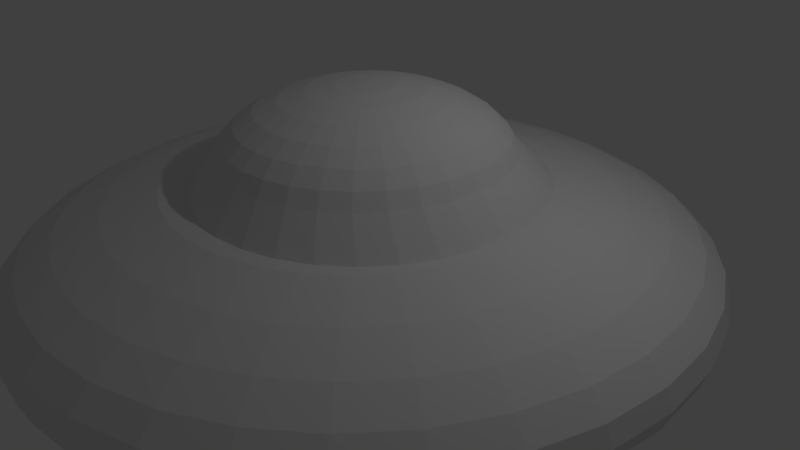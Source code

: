# Source: raumschieff.blend  (saved by Blender 2.79.0; exported with 4.5.12 LTS)
import bpy
from mathutils import Matrix  # noqa: F401  (used for matrix-valued properties, if any)

bpy.ops.wm.read_factory_settings(use_empty=True)
scene = bpy.context.scene
scene.name = 'Scene'

# ---- collections
col_collection_1 = bpy.data.collections.new('Collection 1'); scene.collection.children.link(col_collection_1)

# ---- materials (node trees are filled in below, after node groups)
mat_material_001 = bpy.data.materials.new('Material.001')
mat_material_001.alpha_threshold = 0.0
mat_material_001.use_transparent_shadow = False
mat_material_001.roughness = 0.5

# ---- material node trees

# ---- world
world_world = bpy.data.worlds.new('World'); scene.world = world_world
world_world.color = (0.05088, 0.05088, 0.05088)
world_world.use_sun_shadow = False
world_world.sun_shadow_jitter_overblur = 0.0
world_world.cycles.sampling_method = 'MANUAL'

# ---- cameras
cam_camera = bpy.data.cameras.new('Camera')
cam_camera.clip_end = 100.0
cam_camera.lens = 35.0
cam_camera.sensor_width = 32.0
cam_camera.sensor_height = 18.0
cam_camera.ortho_scale = 7.314
cam_camera.dof.focus_distance = 0.0
cam_camera.dof.aperture_fstop = 128.0

# ---- lights
light_lamp = bpy.data.lights.new('Lamp', 'POINT')
light_lamp.transmission_factor = 0.0
light_lamp.cutoff_distance = 30.0
light_lamp.energy = 100.0
light_lamp.shadow_buffer_clip_start = 1.001
light_lamp.shadow_soft_size = 0.1
light_lamp.shadow_maximum_resolution = 0.006
light_lamp.use_absolute_resolution = True

# ---- meshes
me_cylinder_001 = bpy.data.meshes.new('Cylinder.001')
me_cylinder_001.from_pydata([(-27.8, -0.3137, 1.365), (-26.37, -0.6084, 1.337), (-25.05, -0.88, 1.29), (-23.89, -1.118, 1.228), (-22.94, -1.313, 1.152), (-22.23, -1.459, 1.065), (-21.8, -1.548, 0.9706), (-20.03, -1.515, 0.7203), (-27.77, -0.007242, 1.365), (-26.31, -0.007242, 1.337), (-24.96, -0.007242, 1.29), (-23.78, -0.007242, 1.228), (-22.82, -0.007242, 1.152), (-22.1, -0.007242, 1.065), (-21.65, -0.007242, 0.9706), (-19.85, 0.3767, 0.7203), (-27.8, 0.2992, 1.365), (-26.37, 0.5939, 1.337), (-25.05, 0.8655, 1.29), (-23.89, 1.104, 1.228), (-22.94, 1.299, 1.152), (-22.23, 1.444, 1.065), (-21.8, 1.534, 0.9706), (-20.03, 2.268, 0.7203), (-27.88, 0.5939, 1.365), (-26.54, 1.172, 1.337), (-25.29, 1.705, 1.29), (-24.2, 2.172, 1.228), (-23.31, 2.555, 1.152), (-22.64, 2.84, 1.065), (-22.23, 3.015, 0.9706), (-20.57, 4.087, 0.7203), (-28.03, 0.8655, 1.365), (-26.81, 1.705, 1.337), (-25.69, 2.478, 1.29), (-24.71, 3.156, 1.228), (-23.91, 3.712, 1.152), (-23.31, 4.126, 1.065), (-22.94, 4.38, 0.9706), (-21.43, 5.763, 0.7203), (-29.29, 1.564, 1.365), (-29.29, 3.074, 1.337), (-29.29, 4.466, 1.29), (-29.29, 5.687, 1.228), (-29.29, 6.688, 1.152), (-29.29, 7.89, 0.9706), (-29.23, 10.07, 0.7203), (-27.4, 9.886, 0.7203), (-27.8, 7.739, 0.9706), (-27.88, 7.289, 1.065), (-28.03, 6.559, 1.152), (-28.21, 5.577, 1.228), (-28.44, 4.38, 1.29), (-28.71, 3.015, 1.337), (-28.99, 1.534, 1.365), (-28.71, 1.444, 1.365), (-28.15, 2.84, 1.337), (-27.63, 4.126, 1.29), (-27.18, 5.253, 1.228), (-26.81, 6.178, 1.152), (-26.54, 6.866, 1.065), (-26.37, 7.289, 0.9706), (-25.64, 9.334, 0.7203), (-24.02, 8.438, 0.7203), (-25.05, 6.559, 0.9706), (-25.29, 6.178, 1.065), (-25.69, 5.56, 1.152), (-26.23, 4.727, 1.228), (-26.89, 3.712, 1.29), (-27.63, 2.555, 1.337), (-28.44, 1.299, 1.365), (-28.21, 1.104, 1.365), (-27.18, 2.172, 1.337), (-26.23, 3.156, 1.29), (-25.4, 4.019, 1.228), (-24.71, 4.727, 1.152), (-24.2, 5.253, 1.065), (-23.89, 5.577, 0.9706), (-22.6, 7.232, 0.7203), (-20.57, -3.334, 0.7203), (-22.23, -3.03, 0.9706), (-22.64, -2.854, 1.065), (-23.31, -2.569, 1.152), (-24.2, -2.186, 1.228), (-25.29, -1.719, 1.29), (-26.54, -1.186, 1.337), (-27.88, -0.6084, 1.365), (-21.43, -5.01, 0.7203), (-22.94, -4.395, 0.9706), (-23.31, -4.14, 1.065), (-23.91, -3.727, 1.152), (-24.71, -3.171, 1.228), (-25.69, -2.493, 1.29), (-26.81, -1.719, 1.337), (-28.03, -0.88, 1.365), (-22.6, -6.479, 0.7203), (-23.89, -5.592, 0.9706), (-24.2, -5.268, 1.065), (-24.71, -4.742, 1.152), (-25.4, -4.033, 1.228), (-26.23, -3.171, 1.29), (-27.18, -2.186, 1.337), (-28.21, -1.118, 1.365), (-24.02, -7.685, 0.7203), (-25.05, -6.574, 0.9706), (-25.29, -6.193, 1.065), (-25.69, -5.574, 1.152), (-26.23, -4.742, 1.228), (-26.89, -3.727, 1.29), (-27.63, -2.569, 1.337), (-28.44, -1.313, 1.365), (-25.64, -8.581, 0.7203), (-26.37, -7.304, 0.9706), (-26.54, -6.88, 1.065), (-26.81, -6.193, 1.152), (-27.18, -5.268, 1.228), (-27.63, -4.14, 1.29), (-28.15, -2.854, 1.337), (-28.71, -1.459, 1.365), (-27.4, -9.132, 0.7203), (-27.8, -7.753, 0.9706), (-27.88, -7.304, 1.065), (-28.03, -6.574, 1.152), (-28.21, -5.592, 1.228), (-28.44, -4.395, 1.29), (-28.71, -3.03, 1.337), (-28.99, -1.548, 1.365), (-29.23, -9.319, 0.7203), (-29.29, -7.905, 0.9706), (-29.29, -7.447, 1.065), (-29.29, -6.703, 1.152), (-29.29, -5.701, 1.228), (-29.29, -4.481, 1.29), (-29.29, -3.089, 1.337), (-29.29, -1.578, 1.365), (-31.05, -9.132, 0.7203), (-30.78, -7.753, 0.9706), (-30.69, -7.304, 1.065), (-30.55, -6.574, 1.152), (-30.36, -5.592, 1.228), (-30.13, -4.395, 1.29), (-29.87, -3.03, 1.337), (-29.58, -1.548, 1.365), (-32.81, -8.581, 0.7203), (-32.21, -7.304, 0.9706), (-32.04, -6.88, 1.065), (-31.76, -6.193, 1.152), (-31.39, -5.268, 1.228), (-30.94, -4.14, 1.29), (-30.43, -2.854, 1.337), (-29.87, -1.459, 1.365), (-34.43, -7.685, 0.7203), (-33.53, -6.574, 0.9706), (-33.28, -6.193, 1.065), (-32.88, -5.574, 1.152), (-32.35, -4.742, 1.228), (-31.69, -3.727, 1.29), (-30.94, -2.569, 1.337), (-30.13, -1.313, 1.365), (-35.85, -6.479, 0.7203), (-34.69, -5.592, 0.9706), (-34.37, -5.268, 1.065), (-33.86, -4.742, 1.152), (-33.18, -4.033, 1.228), (-32.35, -3.171, 1.29), (-31.39, -2.186, 1.337), (-30.36, -1.118, 1.365), (-37.02, -5.01, 0.7203), (-35.64, -4.395, 0.9706), (-35.27, -4.14, 1.065), (-34.67, -3.727, 1.152), (-33.86, -3.171, 1.228), (-32.88, -2.493, 1.29), (-31.76, -1.719, 1.337), (-30.55, -0.88, 1.365), (-37.88, -3.334, 0.7203), (-36.34, -3.03, 0.9706), (-35.93, -2.854, 1.065), (-35.27, -2.569, 1.152), (-34.37, -2.186, 1.228), (-33.28, -1.719, 1.29), (-32.04, -1.186, 1.337), (-30.69, -0.6084, 1.365), (-38.42, -1.515, 0.7203), (-36.78, -1.548, 0.9706), (-36.34, -1.459, 1.065), (-35.64, -1.313, 1.152), (-34.69, -1.118, 1.228), (-33.53, -0.88, 1.29), (-32.21, -0.6084, 1.337), (-30.78, -0.3137, 1.365), (-38.6, 0.3767, 0.7203), (-36.92, -0.007239, 0.9706), (-36.48, -0.007242, 1.065), (-35.76, -0.007239, 1.152), (-34.79, -0.007239, 1.228), (-33.61, -0.007242, 1.29), (-32.27, -0.007242, 1.337), (-30.81, -0.007242, 1.365), (-29.29, -0.007242, 1.375), (-38.42, 2.268, 0.7203), (-36.78, 1.534, 0.9706), (-36.34, 1.444, 1.065), (-35.64, 1.299, 1.152), (-34.69, 1.104, 1.228), (-33.53, 0.8655, 1.29), (-32.21, 0.5939, 1.337), (-30.78, 0.2992, 1.365), (-37.88, 4.087, 0.7203), (-36.34, 3.015, 0.9706), (-35.93, 2.84, 1.065), (-35.27, 2.555, 1.152), (-34.37, 2.172, 1.228), (-33.28, 1.705, 1.29), (-32.04, 1.172, 1.337), (-30.69, 0.5939, 1.365), (-37.02, 5.763, 0.7203), (-35.64, 4.38, 0.9706), (-35.27, 4.126, 1.065), (-34.67, 3.712, 1.152), (-33.86, 3.156, 1.228), (-32.88, 2.478, 1.29), (-31.76, 1.705, 1.337), (-30.55, 0.8655, 1.365), (-35.85, 7.232, 0.7203), (-34.69, 5.577, 0.9706), (-34.37, 5.253, 1.065), (-33.86, 4.727, 1.152), (-33.18, 4.019, 1.228), (-32.35, 3.156, 1.29), (-31.39, 2.172, 1.337), (-30.36, 1.104, 1.365), (-34.43, 8.438, 0.7203), (-33.53, 6.559, 0.9706), (-33.28, 6.178, 1.065), (-32.88, 5.56, 1.152), (-32.35, 4.727, 1.228), (-31.69, 3.712, 1.29), (-30.94, 2.555, 1.337), (-30.13, 1.299, 1.365), (-32.81, 9.334, 0.7203), (-32.21, 7.289, 0.9706), (-32.04, 6.866, 1.065), (-31.76, 6.178, 1.152), (-31.39, 5.253, 1.228), (-30.94, 4.126, 1.29), (-30.43, 2.84, 1.337), (-29.87, 1.444, 1.365), (-31.05, 9.886, 0.7203), (-30.78, 7.739, 0.9706), (-30.69, 7.289, 1.065), (-30.55, 6.559, 1.152), (-30.36, 5.577, 1.228), (-30.13, 4.38, 1.29), (-29.87, 3.015, 1.337), (-29.58, 1.534, 1.365), (-29.29, 7.432, 1.065)], [], [(45, 256, 49, 48), (46, 45, 48, 47), (41, 40, 54, 53), (42, 41, 53, 52), (43, 42, 52, 51), (44, 43, 51, 50), (256, 44, 50, 49), (40, 199, 54), (52, 53, 56, 57), (47, 48, 61, 62), (53, 54, 55, 56), (54, 199, 55), (48, 49, 60, 61), (49, 50, 59, 60), (50, 51, 58, 59), (51, 52, 57, 58), (59, 58, 67, 66), (55, 199, 70), (61, 60, 65, 64), (60, 59, 66, 65), (57, 56, 69, 68), (62, 61, 64, 63), (56, 55, 70, 69), (58, 57, 68, 67), (64, 65, 76, 77), (66, 67, 74, 75), (67, 68, 73, 74), (70, 199, 71), (69, 70, 71, 72), (63, 64, 77, 78), (65, 66, 75, 76), (68, 69, 72, 73), (76, 75, 36, 37), (78, 77, 38, 39), (73, 72, 33, 34), (75, 74, 35, 36), (74, 73, 34, 35), (71, 199, 32), (72, 71, 32, 33), (77, 76, 37, 38), (39, 38, 30, 31), (37, 36, 28, 29), (32, 199, 24), (33, 32, 24, 25), (38, 37, 29, 30), (34, 33, 25, 26), (35, 34, 26, 27), (36, 35, 27, 28), (28, 27, 19, 20), (30, 29, 21, 22), (29, 28, 20, 21), (24, 199, 16), (25, 24, 16, 17), (26, 25, 17, 18), (31, 30, 22, 23), (27, 26, 18, 19), (23, 22, 14, 15), (19, 18, 10, 11), (22, 21, 13, 14), (20, 19, 11, 12), (21, 20, 12, 13), (16, 199, 8), (17, 16, 8, 9), (18, 17, 9, 10), (9, 8, 0, 1), (10, 9, 1, 2), (15, 14, 6, 7), (11, 10, 2, 3), (14, 13, 5, 6), (12, 11, 3, 4), (13, 12, 4, 5), (8, 199, 0), (1, 0, 86, 85), (2, 1, 85, 84), (3, 2, 84, 83), (7, 6, 80, 79), (6, 5, 81, 80), (4, 3, 83, 82), (5, 4, 82, 81), (0, 199, 86), (81, 82, 90, 89), (86, 199, 94), (85, 86, 94, 93), (84, 85, 93, 92), (79, 80, 88, 87), (83, 84, 92, 91), (82, 83, 91, 90), (80, 81, 89, 88), (88, 89, 97, 96), (90, 91, 99, 98), (89, 90, 98, 97), (94, 199, 102), (93, 94, 102, 101), (92, 93, 101, 100), (87, 88, 96, 95), (91, 92, 100, 99), (95, 96, 104, 103), (99, 100, 108, 107), (96, 97, 105, 104), (98, 99, 107, 106), (97, 98, 106, 105), (102, 199, 110), (101, 102, 110, 109), (100, 101, 109, 108), (109, 110, 118, 117), (108, 109, 117, 116), (107, 108, 116, 115), (103, 104, 112, 111), (104, 105, 113, 112), (106, 107, 115, 114), (105, 106, 114, 113), (110, 199, 118), (117, 118, 126, 125), (116, 117, 125, 124), (111, 112, 120, 119), (115, 116, 124, 123), (114, 115, 123, 122), (112, 113, 121, 120), (113, 114, 122, 121), (118, 199, 126), (121, 122, 130, 129), (126, 199, 134), (125, 126, 134, 133), (124, 125, 133, 132), (119, 120, 128, 127), (123, 124, 132, 131), (120, 121, 129, 128), (122, 123, 131, 130), (129, 130, 138, 137), (134, 199, 142), (133, 134, 142, 141), (132, 133, 141, 140), (127, 128, 136, 135), (131, 132, 140, 139), (128, 129, 137, 136), (130, 131, 139, 138), (136, 137, 145, 144), (138, 139, 147, 146), (137, 138, 146, 145), (142, 199, 150), (141, 142, 150, 149), (140, 141, 149, 148), (135, 136, 144, 143), (139, 140, 148, 147), (148, 149, 157, 156), (147, 148, 156, 155), (143, 144, 152, 151), (144, 145, 153, 152), (146, 147, 155, 154), (145, 146, 154, 153), (150, 199, 158), (149, 150, 158, 157), (156, 157, 165, 164), (151, 152, 160, 159), (155, 156, 164, 163), (154, 155, 163, 162), (152, 153, 161, 160), (153, 154, 162, 161), (158, 199, 166), (157, 158, 166, 165), (166, 199, 174), (165, 166, 174, 173), (164, 165, 173, 172), (159, 160, 168, 167), (163, 164, 172, 171), (160, 161, 169, 168), (162, 163, 171, 170), (161, 162, 170, 169), (169, 170, 178, 177), (174, 199, 182), (173, 174, 182, 181), (172, 173, 181, 180), (167, 168, 176, 175), (171, 172, 180, 179), (168, 169, 177, 176), (170, 171, 179, 178), (176, 177, 185, 184), (178, 179, 187, 186), (177, 178, 186, 185), (182, 199, 190), (181, 182, 190, 189), (180, 181, 189, 188), (179, 180, 188, 187), (175, 176, 184, 183), (188, 189, 197, 196), (183, 184, 192, 191), (187, 188, 196, 195), (186, 187, 195, 194), (184, 185, 193, 192), (185, 186, 194, 193), (190, 199, 198), (189, 190, 198, 197), (196, 197, 206, 205), (191, 192, 201, 200), (195, 196, 205, 204), (192, 193, 202, 201), (194, 195, 204, 203), (193, 194, 203, 202), (198, 199, 207), (197, 198, 207, 206), (207, 199, 215), (206, 207, 215, 214), (205, 206, 214, 213), (200, 201, 209, 208), (204, 205, 213, 212), (201, 202, 210, 209), (203, 204, 212, 211), (202, 203, 211, 210), (210, 211, 219, 218), (215, 199, 223), (214, 215, 223, 222), (213, 214, 222, 221), (212, 213, 221, 220), (208, 209, 217, 216), (209, 210, 218, 217), (211, 212, 220, 219), (220, 221, 229, 228), (219, 220, 228, 227), (217, 218, 226, 225), (218, 219, 227, 226), (223, 199, 231), (222, 223, 231, 230), (221, 222, 230, 229), (216, 217, 225, 224), (224, 225, 233, 232), (228, 229, 237, 236), (225, 226, 234, 233), (227, 228, 236, 235), (226, 227, 235, 234), (231, 199, 239), (230, 231, 239, 238), (229, 230, 238, 237), (238, 239, 247, 246), (237, 238, 246, 245), (232, 233, 241, 240), (236, 237, 245, 244), (233, 234, 242, 241), (235, 236, 244, 243), (234, 235, 243, 242), (239, 199, 247), (247, 199, 255), (246, 247, 255, 254), (245, 246, 254, 253), (244, 245, 253, 252), (240, 241, 249, 248), (241, 242, 250, 249), (243, 244, 252, 251), (242, 243, 251, 250), (250, 251, 44, 256), (255, 199, 40), (254, 255, 40, 41), (253, 254, 41, 42), (248, 249, 45, 46), (252, 253, 42, 43), (251, 252, 43, 44), (249, 250, 256, 45)])
me_cylinder_001.materials.append(mat_material_001)
me_cylinder_001.use_remesh_preserve_volume = False
me_cylinder_001.use_remesh_preserve_attributes = False
me_cylinder_001.use_mirror_vertex_groups = False
me_cylinder_001.update()
me_cylinder = bpy.data.meshes.new('Cylinder')
me_cylinder.from_pydata([(-25.76, -5.817, -0.4489), (-27.69, -2.851, -0.4867), (-24.2, 5.253, 0.6804), (-22.73, 7.1, 0.6023), (-27.14, -2.39, -0.4867), (-24.68, -4.912, -0.4489), (-22.4, -7.237, -0.3874), (-20.41, -9.275, -0.3047), (-18.77, -10.95, -0.204), (-17.56, -12.19, -0.08901), (-16.81, -12.95, 0.03573), (-16.56, -13.21, 0.1655), (-16.81, -12.95, 0.2952), (-17.56, -12.19, 0.4199), (-18.77, -10.95, 0.5349), (-20.41, -9.275, 0.6357), (-22.4, -7.237, 0.7184), (-24.68, -4.912, 0.689), (-27.14, -2.39, 0.7269), (-26.69, -1.828, 0.7269), (-23.79, -3.81, 0.689), (-21.12, -5.636, 0.7184), (-18.77, -7.237, 0.6357), (-16.85, -8.551, 0.5349), (-15.42, -9.527, 0.4199), (-14.54, -10.13, 0.2952), (-14.25, -10.33, 0.1655), (-14.54, -10.13, 0.03573), (-15.42, -9.527, -0.08901), (-16.85, -8.551, -0.204), (-18.77, -7.237, -0.3047), (-21.12, -5.636, -0.3874), (-23.79, -3.81, -0.4489), (-26.69, -1.828, -0.4867), (-26.36, -1.186, -0.4867), (-23.13, -2.552, -0.4489), (-20.16, -3.81, -0.3874), (-17.56, -4.912, -0.3047), (-15.42, -5.817, -0.204), (-13.84, -6.49, -0.08901), (-12.86, -6.904, 0.03573), (-12.53, -7.044, 0.1655), (-12.86, -6.904, 0.2952), (-13.84, -6.49, 0.4199), (-15.42, -5.817, 0.5349), (-17.56, -4.912, 0.6357), (-20.16, -3.81, 0.7184), (-23.13, -2.552, 0.689), (-26.36, -1.186, 0.7269), (-26.15, -0.4904, 0.7269), (-22.73, -1.186, 0.689), (-19.58, -1.828, 0.7184), (-16.81, -2.39, 0.6357), (-14.54, -2.851, 0.5349), (-12.86, -3.194, 0.4199), (-11.82, -3.405, 0.2952), (-11.47, -3.477, 0.1655), (-11.82, -3.405, 0.03573), (-12.86, -3.194, -0.08901), (-14.54, -2.851, -0.204), (-16.81, -2.39, -0.3047), (-19.58, -1.828, -0.3874), (-22.73, -1.186, -0.4489), (-26.15, -0.4904, -0.4867), (-26.08, 0.2333, -0.4867), (-22.59, 0.2333, -0.4489), (-19.38, 0.2333, -0.3874), (-16.56, 0.2333, -0.3047), (-14.25, 0.2333, -0.204), (-12.53, 0.2333, -0.08901), (-11.47, 0.2333, 0.03573), (-11.11, 0.2333, 0.1655), (-11.47, 0.2333, 0.2952), (-12.53, 0.2333, 0.4199), (-14.25, 0.2333, 0.5349), (-16.56, 0.2333, 0.6357), (-19.38, 0.2333, 0.7184), (-22.59, 0.2333, 0.689), (-26.08, 0.2333, 0.7269), (-26.15, 0.9571, 0.7269), (-22.73, 1.653, 0.689), (-19.58, 2.294, 0.7184), (-16.81, 2.857, 0.6357), (-14.54, 3.318, 0.5349), (-12.86, 3.661, 0.4199), (-11.82, 3.872, 0.2952), (-11.47, 3.943, 0.1655), (-11.82, 3.872, 0.03573), (-12.86, 3.661, -0.08901), (-14.54, 3.318, -0.204), (-16.81, 2.857, -0.3047), (-19.58, 2.294, -0.3874), (-22.73, 1.653, -0.4489), (-26.15, 0.9571, -0.4867), (-26.36, 1.653, -0.4867), (-23.13, 3.018, -0.4489), (-20.16, 4.276, -0.3874), (-17.56, 5.379, -0.3047), (-15.42, 6.284, -0.204), (-13.84, 6.957, -0.08901), (-12.86, 7.371, 0.03573), (-12.53, 7.51, 0.1655), (-12.86, 7.371, 0.2952), (-13.84, 6.957, 0.4199), (-15.42, 6.284, 0.5349), (-17.56, 5.379, 0.6357), (-20.16, 4.276, 0.7184), (-23.13, 3.018, 0.689), (-26.36, 1.653, 0.7269), (-26.69, 2.294, 0.7269), (-23.79, 4.276, 0.689), (-21.12, 6.103, 0.7184), (-18.77, 7.704, 0.6357), (-16.85, 9.018, 0.5349), (-15.42, 9.994, 0.4199), (-14.54, 10.6, 0.2952), (-14.25, 10.8, 0.1655), (-14.54, 10.6, 0.03573), (-15.42, 9.994, -0.08901), (-16.85, 9.018, -0.204), (-18.77, 7.704, -0.3047), (-21.12, 6.103, -0.3874), (-23.79, 4.276, -0.4489), (-26.69, 2.294, -0.4867), (-27.14, 2.857, -0.4867), (-24.68, 5.379, -0.4489), (-22.4, 7.704, -0.3874), (-20.41, 9.741, -0.3047), (-18.77, 11.41, -0.204), (-17.56, 12.66, -0.08901), (-16.81, 13.42, 0.03573), (-16.56, 13.68, 0.1655), (-16.81, 13.42, 0.2952), (-17.56, 12.66, 0.4199), (-18.77, 11.41, 0.5349), (-20.41, 9.741, 0.6357), (-22.4, 7.704, 0.7184), (-24.68, 5.379, 0.689), (-27.14, 2.857, 0.7269), (-27.69, 3.318, 0.7269), (-25.76, 6.284, 0.689), (-23.97, 9.018, 0.7184), (-22.4, 11.41, 0.6357), (-21.12, 13.38, 0.5349), (-20.16, 14.84, 0.4199), (-19.58, 15.74, 0.2952), (-19.38, 16.04, 0.1655), (-19.58, 15.74, 0.03573), (-20.16, 14.84, -0.08901), (-21.12, 13.38, -0.204), (-22.4, 11.41, -0.3047), (-23.97, 9.018, -0.3874), (-25.76, 6.284, -0.4489), (-27.69, 3.318, -0.4867), (-24.12, 8.283, 0.6023), (-25.29, 6.178, 0.6804), (-28.32, 3.661, -0.4867), (-26.99, 6.957, -0.4489), (-25.76, 9.994, -0.3874), (-24.68, 12.66, -0.3047), (-23.79, 14.84, -0.204), (-23.13, 16.46, -0.08901), (-22.73, 17.46, 0.03573), (-22.59, 17.8, 0.1655), (-22.73, 17.46, 0.2952), (-23.13, 16.46, 0.4199), (-23.79, 14.84, 0.5349), (-24.68, 12.66, 0.6357), (-25.76, 9.994, 0.7184), (-26.99, 6.957, 0.689), (-28.32, 3.661, 0.7269), (-25.69, 5.56, 0.5936), (-26.23, 4.727, 0.5175), (-29.0, 3.872, 0.7269), (-28.32, 7.371, 0.689), (-27.69, 10.6, 0.7184), (-27.14, 13.42, 0.6357), (-26.69, 15.74, 0.5349), (-26.36, 17.46, 0.4199), (-26.15, 18.53, 0.2952), (-26.08, 18.88, 0.1655), (-26.15, 18.53, 0.03573), (-26.36, 17.46, -0.08901), (-26.69, 15.74, -0.204), (-27.14, 13.42, -0.3047), (-27.69, 10.6, -0.3874), (-28.32, 7.371, -0.4489), (-29.0, 3.872, -0.4867), (-26.89, 3.712, 0.455), (-27.63, 2.555, 0.4086), (-29.71, 3.943, -0.4867), (-29.71, 7.51, -0.4489), (-29.71, 10.8, -0.3874), (-29.71, 13.68, -0.3047), (-29.71, 16.04, -0.204), (-29.71, 17.8, -0.08901), (-29.71, 18.88, 0.03573), (-29.71, 19.25, 0.1655), (-29.71, 18.88, 0.2952), (-29.71, 17.8, 0.4199), (-29.71, 16.04, 0.5349), (-29.71, 13.68, 0.6357), (-29.71, 10.8, 0.7184), (-29.71, 7.51, 0.689), (-29.71, 3.943, 0.7269), (-28.44, 1.299, 0.38), (-23.97, -8.551, -0.3874), (-22.4, -10.95, -0.3047), (-21.12, -12.91, -0.204), (-20.16, -14.37, -0.08901), (-19.58, -15.27, 0.03573), (-19.38, -15.58, 0.1655), (-19.58, -15.27, 0.2952), (-20.16, -14.37, 0.4199), (-21.12, -12.91, 0.5349), (-22.4, -10.95, 0.6357), (-23.97, -8.551, 0.7184), (-25.76, -5.817, 0.689), (-27.69, -2.851, 0.7269), (-26.99, -6.49, -0.4489), (-28.32, -3.194, -0.4867), (-25.76, -9.527, -0.3874), (-24.68, -12.19, -0.3047), (-23.79, -14.37, -0.204), (-23.13, -16.0, -0.08901), (-22.73, -17.0, 0.03573), (-22.59, -17.34, 0.1655), (-22.73, -17.0, 0.2952), (-23.13, -16.0, 0.4199), (-23.79, -14.37, 0.5349), (-24.68, -12.19, 0.6357), (-25.76, -9.527, 0.7184), (-26.99, -6.49, 0.689), (-28.32, -3.194, 0.7269), (-28.71, 1.444, 0.38), (-28.32, -6.834, -0.4489), (-29.0, -3.405, -0.4867), (-28.15, 2.84, 0.4086), (-27.69, -10.06, -0.3874), (-27.14, -12.95, -0.3047), (-26.69, -15.27, -0.204), (-26.36, -17.0, -0.08901), (-26.15, -18.06, 0.03573), (-26.08, -18.42, 0.1655), (-26.15, -18.06, 0.2952), (-26.36, -17.0, 0.4199), (-26.69, -15.27, 0.5349), (-27.14, -12.95, 0.6357), (-27.69, -10.13, 0.7184), (-28.32, -6.904, 0.689), (-29.0, -3.405, 0.7269), (-27.63, 4.126, 0.455), (-29.71, -6.974, -0.4489), (-29.71, -3.477, -0.4867), (-27.18, 5.253, 0.5175), (-29.71, -10.26, -0.3874), (-29.71, -13.21, -0.3047), (-29.71, -15.58, -0.204), (-29.71, -17.34, -0.08901), (-29.71, -18.42, 0.03573), (-29.71, -18.78, 0.1655), (-29.71, -18.42, 0.2952), (-29.71, -17.34, 0.4199), (-29.71, -15.58, 0.5349), (-29.71, -13.21, 0.6357), (-29.71, -10.33, 0.7184), (-29.71, -7.044, 0.689), (-29.71, -3.477, 0.7269), (-26.81, 6.178, 0.5936), (-31.1, -6.904, -0.4489), (-30.42, -3.405, -0.4867), (-26.54, 6.866, 0.6804), (-31.72, -10.13, -0.3874), (-32.27, -12.95, -0.3047), (-32.73, -15.27, -0.204), (-33.06, -17.0, -0.08901), (-33.27, -18.06, 0.03573), (-33.34, -18.42, 0.1655), (-33.27, -18.06, 0.2952), (-33.06, -17.0, 0.4199), (-32.73, -15.27, 0.5349), (-32.27, -12.95, 0.6357), (-31.72, -10.13, 0.7184), (-31.1, -6.904, 0.689), (-30.42, -3.405, 0.7269), (-25.71, 9.162, 0.6023), (-32.43, -6.49, -0.4489), (-31.1, -3.194, -0.4867), (-33.66, -9.527, -0.3874), (-34.74, -12.19, -0.3047), (-35.63, -14.37, -0.204), (-36.28, -16.0, -0.08901), (-36.69, -17.0, 0.03573), (-36.83, -17.34, 0.1655), (-36.69, -17.0, 0.2952), (-36.28, -16.0, 0.4199), (-35.63, -14.37, 0.5349), (-34.74, -12.19, 0.6357), (-33.66, -9.527, 0.7184), (-32.43, -6.49, 0.689), (-31.1, -3.194, 0.7269), (-33.66, -5.817, -0.4489), (-31.72, -2.851, -0.4867), (-35.45, -8.551, -0.3874), (-37.01, -10.95, -0.3047), (-38.3, -12.91, -0.204), (-39.25, -14.37, -0.08901), (-39.84, -15.27, 0.03573), (-40.04, -15.58, 0.1655), (-39.84, -15.27, 0.2952), (-39.25, -14.37, 0.4199), (-38.3, -12.91, 0.5349), (-37.01, -10.95, 0.6357), (-35.45, -8.551, 0.7184), (-33.66, -5.817, 0.689), (-31.72, -2.851, 0.7269), (-34.74, -4.912, -0.4489), (-32.27, -2.39, -0.4867), (-37.01, -7.237, -0.3874), (-39.01, -9.275, -0.3047), (-40.64, -10.95, -0.204), (-41.86, -12.19, -0.08901), (-42.61, -12.95, 0.03573), (-42.86, -13.21, 0.1655), (-42.61, -12.95, 0.2952), (-41.86, -12.19, 0.4199), (-40.64, -10.95, 0.5349), (-39.01, -9.275, 0.6357), (-37.01, -7.237, 0.7184), (-34.74, -4.912, 0.689), (-32.27, -2.39, 0.7269), (-35.63, -3.81, -0.4489), (-32.73, -1.828, -0.4867), (-38.3, -5.636, -0.3874), (-40.64, -7.237, -0.3047), (-42.57, -8.551, -0.204), (-43.99, -9.527, -0.08901), (-44.87, -10.13, 0.03573), (-45.17, -10.33, 0.1655), (-44.87, -10.13, 0.2952), (-43.99, -9.527, 0.4199), (-42.57, -8.551, 0.5349), (-40.64, -7.237, 0.6357), (-38.3, -5.636, 0.7184), (-35.63, -3.81, 0.689), (-32.73, -1.828, 0.7269), (-29.71, 0.2333, 0.7396), (-36.28, -2.552, -0.4489), (-33.06, -1.186, -0.4867), (-39.25, -3.81, -0.3874), (-41.86, -4.912, -0.3047), (-43.99, -5.817, -0.204), (-45.58, -6.49, -0.08901), (-46.56, -6.904, 0.03573), (-46.89, -7.044, 0.1655), (-46.56, -6.904, 0.2952), (-45.58, -6.49, 0.4199), (-43.99, -5.817, 0.5349), (-41.86, -4.912, 0.6357), (-39.25, -3.81, 0.7184), (-36.28, -2.552, 0.689), (-33.06, -1.186, 0.7269), (-36.69, -1.186, -0.4489), (-33.27, -0.4904, -0.4867), (-39.84, -1.828, -0.3874), (-42.61, -2.39, -0.3047), (-44.87, -2.851, -0.204), (-46.56, -3.194, -0.08901), (-47.6, -3.405, 0.03573), (-47.95, -3.477, 0.1655), (-47.6, -3.405, 0.2952), (-46.56, -3.194, 0.4199), (-44.87, -2.851, 0.5349), (-42.61, -2.39, 0.6357), (-39.84, -1.828, 0.7184), (-36.69, -1.186, 0.689), (-33.27, -0.4904, 0.7269), (-36.83, 0.2333, -0.4489), (-33.34, 0.2333, -0.4867), (-40.04, 0.2333, -0.3874), (-42.86, 0.2333, -0.3047), (-45.17, 0.2333, -0.204), (-46.89, 0.2333, -0.08901), (-47.95, 0.2333, 0.03573), (-48.31, 0.2333, 0.1655), (-47.95, 0.2333, 0.2952), (-46.89, 0.2333, 0.4199), (-45.17, 0.2333, 0.5349), (-42.86, 0.2333, 0.6357), (-40.04, 0.2333, 0.7184), (-36.83, 0.2333, 0.689), (-33.34, 0.2333, 0.7269), (-36.69, 1.653, -0.4489), (-33.27, 0.9571, -0.4867), (-39.84, 2.294, -0.3874), (-42.61, 2.857, -0.3047), (-44.87, 3.318, -0.204), (-46.56, 3.661, -0.08901), (-47.6, 3.872, 0.03573), (-47.95, 3.943, 0.1655), (-47.6, 3.872, 0.2952), (-46.56, 3.661, 0.4199), (-44.87, 3.318, 0.5349), (-42.61, 2.857, 0.6357), (-39.84, 2.294, 0.7184), (-36.69, 1.653, 0.689), (-33.27, 0.9571, 0.7269), (-36.28, 3.018, -0.4489), (-33.06, 1.653, -0.4867), (-39.25, 4.276, -0.3874), (-41.86, 5.379, -0.3047), (-43.99, 6.284, -0.204), (-45.58, 6.957, -0.08901), (-46.56, 7.371, 0.03573), (-46.89, 7.51, 0.1655), (-46.56, 7.371, 0.2952), (-45.58, 6.957, 0.4199), (-43.99, 6.284, 0.5349), (-41.86, 5.379, 0.6357), (-39.25, 4.276, 0.7184), (-36.28, 3.018, 0.689), (-33.06, 1.653, 0.7269), (-35.63, 4.276, -0.4489), (-32.73, 2.294, -0.4867), (-38.3, 6.103, -0.3874), (-40.64, 7.704, -0.3047), (-42.57, 9.018, -0.204), (-43.99, 9.994, -0.08901), (-44.87, 10.6, 0.03573), (-45.17, 10.8, 0.1655), (-44.87, 10.6, 0.2952), (-43.99, 9.994, 0.4199), (-42.57, 9.018, 0.5349), (-40.64, 7.704, 0.6357), (-38.3, 6.103, 0.7184), (-35.63, 4.276, 0.689), (-32.73, 2.294, 0.7269), (-27.43, 9.703, 0.6023), (-34.74, 5.379, -0.4489), (-32.27, 2.857, -0.4867), (-27.88, 7.289, 0.6804), (-37.01, 7.704, -0.3874), (-39.01, 9.741, -0.3047), (-40.64, 11.41, -0.204), (-41.86, 12.66, -0.08901), (-42.61, 13.42, 0.03573), (-42.86, 13.68, 0.1655), (-42.61, 13.42, 0.2952), (-41.86, 12.66, 0.4199), (-40.64, 11.41, 0.5349), (-39.01, 9.741, 0.6357), (-37.01, 7.704, 0.7184), (-34.74, 5.379, 0.689), (-32.27, 2.857, 0.7269), (-28.03, 6.559, 0.5936), (-33.66, 6.284, -0.4489), (-31.72, 3.318, -0.4867), (-28.21, 5.577, 0.5175), (-35.45, 9.018, -0.3874), (-37.01, 11.41, -0.3047), (-38.3, 13.38, -0.204), (-39.25, 14.84, -0.08901), (-39.84, 15.74, 0.03573), (-40.04, 16.04, 0.1655), (-39.84, 15.74, 0.2952), (-39.25, 14.84, 0.4199), (-38.3, 13.38, 0.5349), (-37.01, 11.41, 0.6357), (-35.45, 9.018, 0.7184), (-33.66, 6.284, 0.689), (-31.72, 3.318, 0.7269), (-28.44, 4.38, 0.455), (-32.43, 6.957, -0.4489), (-31.1, 3.661, -0.4867), (-28.71, 3.015, 0.4086), (-33.66, 9.994, -0.3874), (-34.74, 12.66, -0.3047), (-35.63, 14.84, -0.204), (-36.28, 16.46, -0.08901), (-36.69, 17.46, 0.03573), (-36.83, 17.8, 0.1655), (-36.69, 17.46, 0.2952), (-36.28, 16.46, 0.4199), (-35.63, 14.84, 0.5349), (-34.74, 12.66, 0.6357), (-33.66, 9.994, 0.7184), (-32.43, 6.957, 0.689), (-31.1, 3.661, 0.7269), (-28.99, 1.534, 0.38), (-31.1, 7.371, -0.4489), (-30.42, 3.872, -0.4867), (-31.72, 10.6, -0.3874), (-32.27, 13.42, -0.3047), (-32.73, 15.74, -0.204), (-33.06, 17.46, -0.08901), (-33.27, 18.53, 0.03573), (-33.34, 18.88, 0.1655), (-33.27, 18.53, 0.2952), (-33.06, 17.46, 0.4199), (-32.73, 15.74, 0.5349), (-32.27, 13.42, 0.6357), (-31.72, 10.6, 0.7184), (-31.1, 7.371, 0.689), (-30.42, 3.872, 0.7269), (-29.71, 0.2333, -0.4995), (-29.29, 4.466, 0.455), (-29.29, 5.687, 0.5175), (-29.29, 6.688, 0.5936), (-29.29, 7.432, 0.6804), (-29.23, 9.886, 0.6023), (-24.71, 4.727, 0.5936), (-25.4, 4.019, 0.5175), (-26.23, 3.156, 0.455), (-27.18, 2.172, 0.4086), (-28.21, 1.104, 0.38), (-23.31, 4.126, 0.6804), (-21.58, 5.66, 0.6023), (-23.91, 3.712, 0.5936), (-24.71, 3.156, 0.5175), (-25.69, 2.478, 0.455), (-26.81, 1.705, 0.4086), (-28.03, 0.8655, 0.38), (-22.64, 2.84, 0.6804), (-20.73, 4.016, 0.6023), (-23.31, 2.555, 0.5936), (-24.2, 2.172, 0.5175), (-25.29, 1.705, 0.455), (-26.54, 1.172, 0.4086), (-27.88, 0.5939, 0.38), (-22.23, 1.444, 0.6804), (-20.21, 2.232, 0.6023), (-22.94, 1.299, 0.5936), (-23.89, 1.104, 0.5175), (-25.05, 0.8655, 0.455), (-26.37, 0.5939, 0.4086), (-27.8, 0.2992, 0.38), (-22.1, -0.007242, 0.6804), (-20.03, 0.3767, 0.6023), (-22.82, -0.007242, 0.5936), (-23.78, -0.007242, 0.5175), (-24.96, -0.007242, 0.455), (-26.31, -0.007242, 0.4086), (-27.77, -0.007242, 0.38), (-22.23, -1.459, 0.6804), (-20.21, -1.478, 0.6023), (-22.94, -1.313, 0.5936), (-23.89, -1.118, 0.5175), (-25.05, -0.88, 0.455), (-26.37, -0.6084, 0.4086), (-27.8, -0.3137, 0.38), (-22.64, -2.854, 0.6804), (-20.73, -3.262, 0.6023), (-23.31, -2.569, 0.5936), (-24.2, -2.186, 0.5175), (-25.29, -1.719, 0.455), (-26.54, -1.186, 0.4086), (-27.88, -0.6084, 0.38), (-23.31, -4.14, 0.6804), (-21.58, -4.906, 0.6023), (-23.91, -3.727, 0.5936), (-24.71, -3.171, 0.5175), (-25.69, -2.493, 0.455), (-26.81, -1.719, 0.4086), (-28.03, -0.88, 0.38), (-24.2, -5.268, 0.6804), (-22.73, -6.347, 0.6023), (-24.71, -4.742, 0.5936), (-25.4, -4.033, 0.5175), (-26.23, -3.171, 0.455), (-27.18, -2.186, 0.4086), (-28.21, -1.118, 0.38), (-25.29, -6.193, 0.6804), (-24.12, -7.53, 0.6023), (-25.69, -5.574, 0.5936), (-26.23, -4.742, 0.5175), (-26.89, -3.727, 0.455), (-27.63, -2.569, 0.4086), (-28.44, -1.313, 0.38), (-26.54, -6.88, 0.6804), (-25.71, -8.408, 0.6023), (-26.81, -6.193, 0.5936), (-27.18, -5.268, 0.5175), (-27.63, -4.14, 0.455), (-28.15, -2.854, 0.4086), (-28.71, -1.459, 0.38), (-27.88, -7.304, 0.6804), (-27.43, -8.95, 0.6023), (-28.03, -6.574, 0.5936), (-28.21, -5.592, 0.5175), (-28.44, -4.395, 0.455), (-28.71, -3.03, 0.4086), (-28.99, -1.548, 0.38), (-29.29, -7.447, 0.6804), (-29.23, -9.132, 0.6023), (-29.29, -6.703, 0.5936), (-29.29, -5.701, 0.5175), (-29.29, -4.481, 0.455), (-29.29, -3.089, 0.4086), (-29.29, -1.578, 0.38), (-30.69, -7.304, 0.6804), (-31.02, -8.95, 0.6023), (-30.55, -6.574, 0.5936), (-30.36, -5.592, 0.5175), (-30.13, -4.395, 0.455), (-29.87, -3.03, 0.4086), (-29.58, -1.548, 0.38), (-32.04, -6.88, 0.6804), (-32.74, -8.408, 0.6023), (-31.76, -6.193, 0.5936), (-31.39, -5.268, 0.5175), (-30.94, -4.14, 0.455), (-30.43, -2.854, 0.4086), (-29.87, -1.459, 0.38), (-33.28, -6.193, 0.6804), (-34.33, -7.53, 0.6023), (-32.88, -5.574, 0.5936), (-32.35, -4.742, 0.5175), (-31.69, -3.727, 0.455), (-30.94, -2.569, 0.4086), (-30.13, -1.313, 0.38), (-34.37, -5.268, 0.6804), (-35.73, -6.347, 0.6023), (-33.86, -4.742, 0.5936), (-33.18, -4.033, 0.5175), (-32.35, -3.171, 0.455), (-31.39, -2.186, 0.4086), (-30.36, -1.118, 0.38), (-35.27, -4.14, 0.6804), (-36.87, -4.906, 0.6023), (-34.67, -3.727, 0.5936), (-33.86, -3.171, 0.5175), (-32.88, -2.493, 0.455), (-31.76, -1.719, 0.4086), (-30.55, -0.88, 0.38), (-29.29, -0.007242, 0.3704), (-35.93, -2.854, 0.6804), (-37.72, -3.262, 0.6023), (-35.27, -2.569, 0.5936), (-34.37, -2.186, 0.5175), (-33.28, -1.719, 0.455), (-32.04, -1.186, 0.4086), (-30.69, -0.6084, 0.38), (-36.34, -1.459, 0.6804), (-38.24, -1.478, 0.6023), (-35.64, -1.313, 0.5936), (-34.69, -1.118, 0.5175), (-33.53, -0.88, 0.455), (-32.21, -0.6084, 0.4086), (-30.78, -0.3137, 0.38), (-36.48, -0.007242, 0.6804), (-38.42, 0.3767, 0.6023), (-35.76, -0.007239, 0.5936), (-34.79, -0.007239, 0.5175), (-33.61, -0.007242, 0.455), (-32.27, -0.007242, 0.4086), (-30.81, -0.007242, 0.38), (-36.34, 1.444, 0.6804), (-38.24, 2.232, 0.6023), (-35.64, 1.299, 0.5936), (-34.69, 1.104, 0.5175), (-33.53, 0.8655, 0.455), (-32.21, 0.5939, 0.4086), (-30.78, 0.2992, 0.38), (-35.93, 2.84, 0.6804), (-37.72, 4.016, 0.6023), (-35.27, 2.555, 0.5936), (-34.37, 2.172, 0.5175), (-33.28, 1.705, 0.455), (-32.04, 1.172, 0.4086), (-30.69, 0.5939, 0.38), (-35.27, 4.126, 0.6804), (-36.87, 5.66, 0.6023), (-34.67, 3.712, 0.5936), (-33.86, 3.156, 0.5175), (-32.88, 2.478, 0.455), (-31.76, 1.705, 0.4086), (-30.55, 0.8655, 0.38), (-34.37, 5.253, 0.6804), (-35.73, 7.1, 0.6023), (-33.86, 4.727, 0.5936), (-33.18, 4.019, 0.5175), (-32.35, 3.156, 0.455), (-31.39, 2.172, 0.4086), (-30.36, 1.104, 0.38), (-33.28, 6.178, 0.6804), (-34.33, 8.283, 0.6023), (-32.88, 5.56, 0.5936), (-32.35, 4.727, 0.5175), (-31.69, 3.712, 0.455), (-30.94, 2.555, 0.4086), (-30.13, 1.299, 0.38), (-32.04, 6.866, 0.6804), (-32.74, 9.162, 0.6023), (-31.76, 6.178, 0.5936), (-31.39, 5.253, 0.5175), (-30.94, 4.126, 0.455), (-30.43, 2.84, 0.4086), (-29.87, 1.444, 0.38), (-30.69, 7.289, 0.6804), (-31.02, 9.703, 0.6023), (-30.55, 6.559, 0.5936), (-30.36, 5.577, 0.5175), (-30.13, 4.38, 0.455), (-29.87, 3.015, 0.4086), (-29.58, 1.534, 0.38), (-29.29, 3.074, 0.4086), (-29.29, 1.564, 0.38)], [], [(18, 346, 218), (22, 21, 16, 15), (32, 31, 6, 5), (25, 24, 13, 12), (27, 26, 11, 10), (29, 28, 9, 8), (504, 33, 4), (504, 34, 33), (42, 43, 24, 25), (40, 41, 26, 27), (35, 36, 31, 32), (45, 46, 21, 22), (46, 47, 20, 21), (41, 42, 25, 26), (39, 40, 27, 28), (61, 60, 37, 36), (50, 49, 48, 47), (58, 57, 40, 39), (504, 63, 34), (56, 55, 42, 41), (57, 56, 41, 40), (59, 58, 39, 38), (51, 50, 47, 46), (77, 78, 49, 50), (68, 69, 58, 59), (67, 68, 59, 60), (73, 74, 53, 54), (504, 64, 63), (74, 75, 52, 53), (23, 22, 15, 14), (75, 76, 51, 52), (28, 27, 10, 9), (11, 12, 212, 211), (103, 104, 83, 84), (72, 73, 54, 55), (24, 23, 14, 13), (76, 77, 50, 51), (55, 54, 43, 42), (65, 66, 61, 62), (52, 51, 46, 45), (53, 52, 45, 44), (70, 71, 56, 57), (44, 45, 22, 23), (37, 38, 29, 30), (63, 62, 35, 34), (33, 32, 5, 4), (36, 37, 30, 31), (19, 346, 18), (48, 346, 19), (20, 19, 18, 17), (69, 70, 57, 58), (71, 72, 55, 56), (60, 59, 38, 37), (64, 65, 62, 63), (54, 53, 44, 43), (66, 67, 60, 61), (62, 61, 36, 35), (38, 39, 28, 29), (49, 346, 48), (43, 44, 23, 24), (30, 29, 8, 7), (47, 48, 19, 20), (21, 20, 17, 16), (34, 35, 32, 33), (26, 25, 12, 11), (138, 346, 109), (89, 88, 69, 68), (78, 346, 49), (97, 98, 89, 90), (92, 91, 66, 65), (107, 108, 79, 80), (104, 105, 82, 83), (98, 99, 88, 89), (82, 81, 76, 75), (88, 87, 70, 69), (95, 96, 91, 92), (105, 106, 81, 82), (85, 84, 73, 72), (504, 94, 93), (83, 82, 75, 74), (106, 107, 80, 81), (96, 97, 90, 91), (90, 89, 68, 67), (93, 92, 65, 64), (94, 95, 92, 93), (79, 346, 78), (87, 86, 71, 70), (99, 100, 87, 88), (80, 79, 78, 77), (100, 101, 86, 87), (84, 83, 74, 73), (81, 80, 77, 76), (102, 103, 84, 85), (504, 93, 64), (101, 102, 85, 86), (86, 85, 72, 71), (91, 90, 67, 66), (153, 152, 125, 124), (125, 126, 121, 122), (129, 130, 117, 118), (110, 109, 108, 107), (111, 110, 107, 106), (134, 135, 112, 113), (128, 129, 118, 119), (133, 134, 113, 114), (114, 113, 104, 103), (116, 115, 102, 101), (122, 121, 96, 95), (118, 117, 100, 99), (124, 125, 122, 123), (120, 119, 98, 97), (136, 137, 110, 111), (112, 111, 106, 105), (115, 114, 103, 102), (127, 128, 119, 120), (132, 133, 114, 115), (109, 346, 108), (121, 120, 97, 96), (117, 116, 101, 100), (119, 118, 99, 98), (126, 127, 120, 121), (113, 112, 105, 104), (108, 346, 79), (135, 136, 111, 112), (131, 132, 115, 116), (130, 131, 116, 117), (504, 123, 94), (137, 138, 109, 110), (123, 122, 95, 94), (196, 197, 180, 181), (170, 346, 139), (164, 165, 144, 145), (145, 144, 133, 132), (146, 145, 132, 131), (143, 142, 135, 134), (159, 160, 149, 150), (161, 162, 147, 148), (141, 140, 137, 136), (148, 147, 130, 129), (142, 141, 136, 135), (144, 143, 134, 133), (158, 159, 150, 151), (139, 346, 138), (504, 124, 123), (163, 164, 145, 146), (157, 158, 151, 152), (169, 170, 139, 140), (152, 151, 126, 125), (147, 146, 131, 130), (167, 168, 141, 142), (156, 157, 152, 153), (140, 139, 138, 137), (165, 166, 143, 144), (166, 167, 142, 143), (150, 149, 128, 127), (160, 161, 148, 149), (162, 163, 146, 147), (149, 148, 129, 128), (168, 169, 140, 141), (504, 153, 124), (151, 150, 127, 126), (204, 346, 173), (181, 180, 163, 162), (193, 194, 183, 184), (185, 184, 159, 158), (504, 156, 153), (203, 204, 173, 174), (200, 201, 176, 177), (186, 185, 158, 157), (183, 182, 161, 160), (504, 190, 187), (201, 202, 175, 176), (199, 200, 177, 178), (179, 178, 165, 164), (191, 192, 185, 186), (182, 181, 162, 161), (202, 203, 174, 175), (192, 193, 184, 185), (175, 174, 169, 168), (174, 173, 170, 169), (195, 196, 181, 182), (184, 183, 160, 159), (176, 175, 168, 167), (178, 177, 166, 165), (190, 191, 186, 187), (198, 199, 178, 179), (504, 187, 156), (180, 179, 164, 163), (197, 198, 179, 180), (194, 195, 182, 183), (173, 346, 170), (187, 186, 157, 156), (177, 176, 167, 166), (9, 10, 210, 209), (12, 13, 213, 212), (6, 7, 207, 206), (17, 18, 218, 217), (8, 9, 209, 208), (7, 8, 208, 207), (10, 11, 211, 210), (4, 5, 0, 1), (15, 16, 216, 215), (16, 17, 217, 216), (504, 4, 1), (13, 14, 214, 213), (5, 6, 206, 0), (14, 15, 215, 214), (212, 213, 228, 227), (209, 210, 225, 224), (218, 346, 233), (217, 218, 233, 232), (208, 209, 224, 223), (210, 211, 226, 225), (214, 215, 230, 229), (215, 216, 231, 230), (211, 212, 227, 226), (207, 208, 223, 222), (1, 0, 219, 220), (206, 207, 222, 221), (504, 1, 220), (216, 217, 232, 231), (0, 206, 221, 219), (213, 214, 229, 228), (231, 232, 249, 248), (228, 229, 246, 245), (224, 225, 242, 241), (219, 221, 238, 235), (230, 231, 248, 247), (233, 346, 250), (223, 224, 241, 240), (222, 223, 240, 239), (232, 233, 250, 249), (225, 226, 243, 242), (229, 230, 247, 246), (221, 222, 239, 238), (220, 219, 235, 236), (226, 227, 244, 243), (504, 220, 236), (227, 228, 245, 244), (236, 235, 252, 253), (243, 244, 261, 260), (244, 245, 262, 261), (248, 249, 266, 265), (504, 236, 253), (245, 246, 263, 262), (235, 238, 255, 252), (250, 346, 267), (241, 242, 259, 258), (240, 241, 258, 257), (247, 248, 265, 264), (239, 240, 257, 256), (249, 250, 267, 266), (246, 247, 264, 263), (238, 239, 256, 255), (242, 243, 260, 259), (256, 257, 274, 273), (255, 256, 273, 272), (259, 260, 277, 276), (260, 261, 278, 277), (261, 262, 279, 278), (253, 252, 269, 270), (265, 266, 283, 282), (504, 253, 270), (252, 255, 272, 269), (262, 263, 280, 279), (267, 346, 284), (258, 259, 276, 275), (264, 265, 282, 281), (266, 267, 284, 283), (257, 258, 275, 274), (263, 264, 281, 280), (284, 346, 300), (283, 284, 300, 299), (274, 275, 291, 290), (273, 274, 290, 289), (276, 277, 293, 292), (280, 281, 297, 296), (277, 278, 294, 293), (272, 273, 289, 288), (278, 279, 295, 294), (270, 269, 286, 287), (504, 270, 287), (282, 283, 299, 298), (269, 272, 288, 286), (279, 280, 296, 295), (275, 276, 292, 291), (281, 282, 298, 297), (291, 292, 307, 306), (286, 288, 303, 301), (297, 298, 313, 312), (300, 346, 315), (290, 291, 306, 305), (289, 290, 305, 304), (299, 300, 315, 314), (292, 293, 308, 307), (296, 297, 312, 311), (288, 289, 304, 303), (287, 286, 301, 302), (293, 294, 309, 308), (504, 287, 302), (294, 295, 310, 309), (298, 299, 314, 313), (295, 296, 311, 310), (313, 314, 329, 328), (504, 302, 317), (310, 311, 326, 325), (301, 303, 318, 316), (315, 346, 330), (306, 307, 322, 321), (305, 306, 321, 320), (312, 313, 328, 327), (304, 305, 320, 319), (314, 315, 330, 329), (311, 312, 327, 326), (303, 304, 319, 318), (307, 308, 323, 322), (302, 301, 316, 317), (308, 309, 324, 323), (309, 310, 325, 324), (323, 324, 339, 338), (324, 325, 340, 339), (317, 316, 331, 332), (328, 329, 344, 343), (504, 317, 332), (316, 318, 333, 331), (325, 326, 341, 340), (330, 346, 345), (321, 322, 337, 336), (327, 328, 343, 342), (329, 330, 345, 344), (320, 321, 336, 335), (326, 327, 342, 341), (319, 320, 335, 334), (318, 319, 334, 333), (322, 323, 338, 337), (334, 335, 351, 350), (337, 338, 354, 353), (341, 342, 358, 357), (338, 339, 355, 354), (333, 334, 350, 349), (339, 340, 356, 355), (332, 331, 347, 348), (504, 332, 348), (343, 344, 360, 359), (331, 333, 349, 347), (340, 341, 357, 356), (336, 337, 353, 352), (342, 343, 359, 358), (345, 346, 361), (344, 345, 361, 360), (335, 336, 352, 351), (351, 352, 367, 366), (350, 351, 366, 365), (360, 361, 376, 375), (353, 354, 369, 368), (357, 358, 373, 372), (349, 350, 365, 364), (348, 347, 362, 363), (354, 355, 370, 369), (504, 348, 363), (355, 356, 371, 370), (359, 360, 375, 374), (356, 357, 372, 371), (352, 353, 368, 367), (347, 349, 364, 362), (358, 359, 374, 373), (361, 346, 376), (362, 364, 379, 377), (376, 346, 391), (367, 368, 383, 382), (366, 367, 382, 381), (373, 374, 389, 388), (365, 366, 381, 380), (375, 376, 391, 390), (372, 373, 388, 387), (364, 365, 380, 379), (368, 369, 384, 383), (363, 362, 377, 378), (369, 370, 385, 384), (370, 371, 386, 385), (374, 375, 390, 389), (504, 363, 378), (371, 372, 387, 386), (389, 390, 405, 404), (504, 378, 393), (377, 379, 394, 392), (386, 387, 402, 401), (391, 346, 406), (382, 383, 398, 397), (388, 389, 404, 403), (390, 391, 406, 405), (381, 382, 397, 396), (387, 388, 403, 402), (380, 381, 396, 395), (379, 380, 395, 394), (383, 384, 399, 398), (384, 385, 400, 399), (385, 386, 401, 400), (378, 377, 392, 393), (394, 395, 410, 409), (400, 401, 416, 415), (393, 392, 407, 408), (504, 393, 408), (404, 405, 420, 419), (392, 394, 409, 407), (401, 402, 417, 416), (397, 398, 413, 412), (403, 404, 419, 418), (406, 346, 421), (405, 406, 421, 420), (396, 397, 412, 411), (395, 396, 411, 410), (398, 399, 414, 413), (402, 403, 418, 417), (399, 400, 415, 414), (420, 421, 436, 435), (413, 414, 429, 428), (417, 418, 433, 432), (409, 410, 425, 424), (408, 407, 422, 423), (414, 415, 430, 429), (504, 408, 423), (415, 416, 431, 430), (419, 420, 435, 434), (416, 417, 432, 431), (412, 413, 428, 427), (407, 409, 424, 422), (418, 419, 434, 433), (421, 346, 436), (411, 412, 427, 426), (410, 411, 426, 425), (426, 427, 444, 443), (433, 434, 451, 450), (425, 426, 443, 442), (435, 436, 453, 452), (432, 433, 450, 449), (424, 425, 442, 441), (428, 429, 446, 445), (423, 422, 438, 439), (429, 430, 447, 446), (430, 431, 448, 447), (434, 435, 452, 451), (504, 423, 439), (431, 432, 449, 448), (422, 424, 441, 438), (436, 346, 453), (427, 428, 445, 444), (438, 441, 458, 455), (448, 449, 466, 465), (453, 346, 470), (444, 445, 462, 461), (450, 451, 468, 467), (452, 453, 470, 469), (443, 444, 461, 460), (449, 450, 467, 466), (442, 443, 460, 459), (441, 442, 459, 458), (445, 446, 463, 462), (446, 447, 464, 463), (447, 448, 465, 464), (439, 438, 455, 456), (451, 452, 469, 468), (504, 439, 456), (504, 456, 473), (468, 469, 486, 485), (455, 458, 475, 472), (465, 466, 483, 482), (461, 462, 479, 478), (467, 468, 485, 484), (470, 346, 487), (469, 470, 487, 486), (460, 461, 478, 477), (459, 460, 477, 476), (462, 463, 480, 479), (466, 467, 484, 483), (463, 464, 481, 480), (458, 459, 476, 475), (464, 465, 482, 481), (456, 455, 472, 473), (475, 476, 492, 491), (473, 472, 489, 490), (480, 481, 497, 496), (504, 473, 490), (481, 482, 498, 497), (485, 486, 502, 501), (482, 483, 499, 498), (478, 479, 495, 494), (472, 475, 491, 489), (484, 485, 501, 500), (487, 346, 503), (477, 478, 494, 493), (476, 477, 493, 492), (486, 487, 503, 502), (479, 480, 496, 495), (483, 484, 500, 499), (499, 500, 201, 200), (491, 492, 193, 192), (495, 496, 197, 196), (490, 489, 191, 190), (496, 497, 198, 197), (497, 498, 199, 198), (501, 502, 203, 202), (504, 490, 190), (498, 499, 200, 199), (489, 491, 192, 191), (503, 346, 204), (494, 495, 196, 195), (493, 494, 195, 194), (500, 501, 202, 201), (492, 493, 194, 193), (502, 503, 204, 203), (505, 506, 457, 471), (705, 505, 471, 474), (706, 705, 474, 488), (634, 706, 488), (508, 509, 437, 440), (507, 508, 440, 454), (506, 507, 454, 457), (474, 471, 251, 237), (471, 457, 254, 251), (457, 454, 268, 254), (454, 440, 271, 268), (634, 488, 234), (440, 437, 285, 271), (488, 474, 237, 234), (271, 285, 154, 155), (234, 237, 189, 205), (268, 271, 155, 171), (634, 234, 205), (251, 254, 172, 188), (254, 268, 171, 172), (237, 251, 188, 189), (634, 205, 514), (171, 155, 2, 510), (189, 188, 512, 513), (155, 154, 3, 2), (205, 189, 513, 514), (172, 171, 510, 511), (188, 172, 511, 512), (634, 514, 521), (2, 3, 516, 515), (511, 510, 517, 518), (510, 2, 515, 517), (512, 511, 518, 519), (513, 512, 519, 520), (514, 513, 520, 521), (518, 517, 524, 525), (517, 515, 522, 524), (521, 520, 527, 528), (515, 516, 523, 522), (520, 519, 526, 527), (519, 518, 525, 526), (634, 521, 528), (525, 524, 531, 532), (524, 522, 529, 531), (522, 523, 530, 529), (634, 528, 535), (528, 527, 534, 535), (527, 526, 533, 534), (526, 525, 532, 533), (534, 533, 540, 541), (533, 532, 539, 540), (532, 531, 538, 539), (531, 529, 536, 538), (634, 535, 542), (529, 530, 537, 536), (535, 534, 541, 542), (542, 541, 548, 549), (541, 540, 547, 548), (540, 539, 546, 547), (539, 538, 545, 546), (538, 536, 543, 545), (634, 542, 549), (536, 537, 544, 543), (543, 544, 551, 550), (634, 549, 556), (549, 548, 555, 556), (548, 547, 554, 555), (547, 546, 553, 554), (546, 545, 552, 553), (545, 543, 550, 552), (552, 550, 557, 559), (550, 551, 558, 557), (634, 556, 563), (556, 555, 562, 563), (555, 554, 561, 562), (554, 553, 560, 561), (553, 552, 559, 560), (560, 559, 566, 567), (559, 557, 564, 566), (634, 563, 570), (557, 558, 565, 564), (563, 562, 569, 570), (562, 561, 568, 569), (561, 560, 567, 568), (569, 568, 575, 576), (568, 567, 574, 575), (567, 566, 573, 574), (566, 564, 571, 573), (634, 570, 577), (564, 565, 572, 571), (570, 569, 576, 577), (576, 575, 582, 583), (575, 574, 581, 582), (574, 573, 580, 581), (573, 571, 578, 580), (571, 572, 579, 578), (634, 577, 584), (577, 576, 583, 584), (580, 578, 585, 587), (578, 579, 586, 585), (634, 584, 591), (584, 583, 590, 591), (583, 582, 589, 590), (582, 581, 588, 589), (581, 580, 587, 588), (587, 585, 592, 594), (634, 591, 598), (585, 586, 593, 592), (591, 590, 597, 598), (590, 589, 596, 597), (589, 588, 595, 596), (588, 587, 594, 595), (594, 592, 599, 601), (634, 598, 605), (592, 593, 600, 599), (598, 597, 604, 605), (597, 596, 603, 604), (596, 595, 602, 603), (595, 594, 601, 602), (603, 602, 609, 610), (602, 601, 608, 609), (601, 599, 606, 608), (634, 605, 612), (599, 600, 607, 606), (605, 604, 611, 612), (604, 603, 610, 611), (611, 610, 617, 618), (610, 609, 616, 617), (609, 608, 615, 616), (608, 606, 613, 615), (606, 607, 614, 613), (634, 612, 619), (612, 611, 618, 619), (619, 618, 625, 626), (618, 617, 624, 625), (617, 616, 623, 624), (616, 615, 622, 623), (615, 613, 620, 622), (613, 614, 621, 620), (634, 619, 626), (634, 626, 633), (620, 621, 628, 627), (626, 625, 632, 633), (625, 624, 631, 632), (624, 623, 630, 631), (623, 622, 629, 630), (622, 620, 627, 629), (629, 627, 635, 637), (634, 633, 641), (627, 628, 636, 635), (633, 632, 640, 641), (632, 631, 639, 640), (631, 630, 638, 639), (630, 629, 637, 638), (639, 638, 645, 646), (638, 637, 644, 645), (637, 635, 642, 644), (635, 636, 643, 642), (634, 641, 648), (641, 640, 647, 648), (640, 639, 646, 647), (646, 645, 652, 653), (645, 644, 651, 652), (644, 642, 649, 651), (642, 643, 650, 649), (634, 648, 655), (648, 647, 654, 655), (647, 646, 653, 654), (649, 650, 657, 656), (655, 654, 661, 662), (654, 653, 660, 661), (653, 652, 659, 660), (652, 651, 658, 659), (651, 649, 656, 658), (634, 655, 662), (634, 662, 669), (656, 657, 664, 663), (662, 661, 668, 669), (661, 660, 667, 668), (660, 659, 666, 667), (659, 658, 665, 666), (658, 656, 663, 665), (666, 665, 672, 673), (665, 663, 670, 672), (663, 664, 671, 670), (634, 669, 676), (669, 668, 675, 676), (668, 667, 674, 675), (667, 666, 673, 674), (674, 673, 680, 681), (673, 672, 679, 680), (672, 670, 677, 679), (670, 671, 678, 677), (634, 676, 683), (676, 675, 682, 683), (675, 674, 681, 682), (682, 681, 688, 689), (681, 680, 687, 688), (680, 679, 686, 687), (679, 677, 684, 686), (634, 683, 690), (677, 678, 685, 684), (683, 682, 689, 690), (690, 689, 696, 697), (689, 688, 695, 696), (688, 687, 694, 695), (687, 686, 693, 694), (686, 684, 691, 693), (634, 690, 697), (684, 685, 692, 691), (691, 692, 699, 698), (634, 697, 704), (697, 696, 703, 704), (696, 695, 702, 703), (695, 694, 701, 702), (694, 693, 700, 701), (693, 691, 698, 700), (701, 700, 507, 506), (700, 698, 508, 507), (698, 699, 509, 508), (634, 704, 706), (704, 703, 705, 706), (703, 702, 505, 705), (702, 701, 506, 505)])
me_cylinder.use_remesh_preserve_volume = False
me_cylinder.use_remesh_preserve_attributes = False
me_cylinder.use_mirror_vertex_groups = False
me_cylinder.update()

# ---- objects
ob_cylinder_001 = bpy.data.objects.new('Cylinder.001', me_cylinder_001)
ob_cylinder = bpy.data.objects.new('Cylinder', me_cylinder)
ob_lamp = bpy.data.objects.new('Lamp', light_lamp)
ob_camera = bpy.data.objects.new('Camera', cam_camera)

# ---- transforms, parenting, visibility, modifiers, constraints
ob_cylinder_001.location = (7.026, -0.03176, -0.4405)
ob_cylinder_001.scale = (0.2389, 0.2389, 1.991)
ob_cylinder_001.lineart.crease_threshold = 0.0
ob_cylinder.location = (7.026, -0.03176, -0.3671)
ob_cylinder.scale = (0.2389, 0.2389, 1.991)
ob_cylinder.lineart.crease_threshold = 0.0
ob_lamp.location = (4.076, 1.005, 5.904)
ob_lamp.rotation_euler = (0.6503, 0.05522, 1.866)
ob_lamp.lock_rotations_4d = False
ob_lamp.empty_display_type = 'ARROWS'
ob_lamp.color = (0.0, 0.0, 0.0, 0.0)
ob_lamp.lineart.crease_threshold = 0.0
ob_camera.location = (7.481, -6.508, 5.344)
ob_camera.rotation_euler = (1.109, 0.0, 0.8149)
ob_camera.lock_rotations_4d = False
ob_camera.empty_display_type = 'ARROWS'
ob_camera.color = (0.0, 0.0, 0.0, 0.0)
ob_camera.display_type = 'WIRE'
ob_camera.lineart.crease_threshold = 0.0

# ---- collection membership
col_collection_1.objects.link(ob_cylinder_001)
col_collection_1.objects.link(ob_cylinder)
col_collection_1.objects.link(ob_lamp)
col_collection_1.objects.link(ob_camera)

# ---- scene / render settings (as saved in the file)
scene.camera = ob_camera
scene.frame_start = 1; scene.frame_end = 250; scene.frame_set(1)
scene.render.engine = 'BLENDER_EEVEE_NEXT'
scene.render.resolution_percentage = 50
scene.render.dither_intensity = 0.0
scene.cycles.use_denoising = False
scene.cycles.samples = 128
scene.cycles.sampling_pattern = 'TABULATED_SOBOL'
scene.cycles.use_adaptive_sampling = False
scene.cycles.use_light_tree = False
scene.cycles.blur_glossy = 0.0
scene.cycles.sample_clamp_indirect = 0.0
scene.view_settings.view_transform = 'Standard'
bpy.context.view_layer.update()
